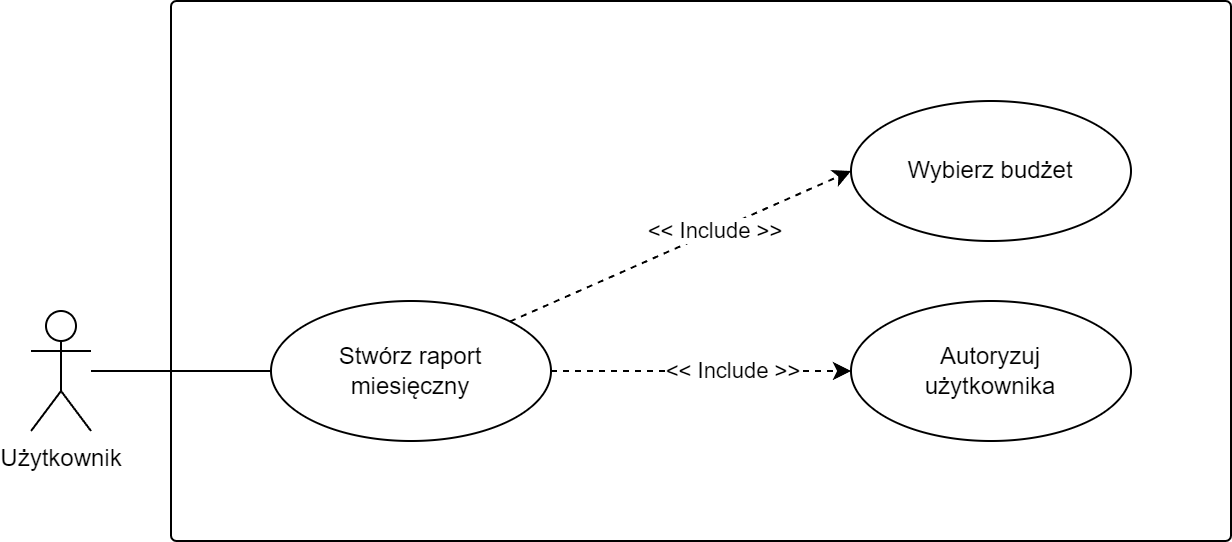

The diagram above was exported from draw.io. Its source (the exported page's mxGraphModel, read from the mxfile embedded in the PNG):
<mxGraphModel dx="1418" dy="838" grid="1" gridSize="10" guides="1" tooltips="1" connect="1" arrows="1" fold="1" page="1" pageScale="1" pageWidth="827" pageHeight="1169" math="0" shadow="0">
  <root>
    <mxCell id="0" />
    <mxCell id="1" parent="0" />
    <mxCell id="CmIBiG8GKUfvZ01endHb-1" value="" style="rounded=1;whiteSpace=wrap;html=1;arcSize=1;shadow=0;strokeColor=default;gradientColor=none;" parent="1" vertex="1">
      <mxGeometry x="220" y="250" width="530" height="270" as="geometry" />
    </mxCell>
    <mxCell id="CmIBiG8GKUfvZ01endHb-2" style="edgeStyle=none;rounded=0;orthogonalLoop=1;jettySize=auto;html=1;entryX=0;entryY=0.5;entryDx=0;entryDy=0;endArrow=none;endFill=0;" parent="1" source="CmIBiG8GKUfvZ01endHb-5" target="CmIBiG8GKUfvZ01endHb-7" edge="1">
      <mxGeometry relative="1" as="geometry" />
    </mxCell>
    <mxCell id="CmIBiG8GKUfvZ01endHb-5" value="Użytkownik" style="shape=umlActor;verticalLabelPosition=bottom;verticalAlign=top;html=1;" parent="1" vertex="1">
      <mxGeometry x="150" y="405" width="30" height="60" as="geometry" />
    </mxCell>
    <mxCell id="CmIBiG8GKUfvZ01endHb-6" value="Autoryzuj&lt;br&gt;użytkownika" style="ellipse;whiteSpace=wrap;html=1;" parent="1" vertex="1">
      <mxGeometry x="560" y="400" width="140" height="70" as="geometry" />
    </mxCell>
    <mxCell id="CmIBiG8GKUfvZ01endHb-7" value="Stwórz raport&lt;br&gt;miesięczny" style="ellipse;whiteSpace=wrap;html=1;" parent="1" vertex="1">
      <mxGeometry x="270" y="400" width="140" height="70" as="geometry" />
    </mxCell>
    <mxCell id="CmIBiG8GKUfvZ01endHb-9" style="edgeStyle=none;rounded=0;orthogonalLoop=1;jettySize=auto;html=1;exitX=1;exitY=0.5;exitDx=0;exitDy=0;entryX=0;entryY=0.5;entryDx=0;entryDy=0;endArrow=classic;endFill=1;dashed=1;labelBorderColor=none;" parent="1" source="CmIBiG8GKUfvZ01endHb-7" target="CmIBiG8GKUfvZ01endHb-6" edge="1">
      <mxGeometry relative="1" as="geometry">
        <mxPoint x="423.9999999999975" y="305" as="sourcePoint" />
        <mxPoint x="590.0000000000005" y="480" as="targetPoint" />
      </mxGeometry>
    </mxCell>
    <mxCell id="CmIBiG8GKUfvZ01endHb-10" value="&amp;lt;&amp;lt; Include &amp;gt;&amp;gt;" style="edgeLabel;html=1;align=center;verticalAlign=middle;resizable=0;points=[];" parent="CmIBiG8GKUfvZ01endHb-9" vertex="1" connectable="0">
      <mxGeometry x="0.2026" y="1" relative="1" as="geometry">
        <mxPoint as="offset" />
      </mxGeometry>
    </mxCell>
    <mxCell id="CmIBiG8GKUfvZ01endHb-13" value="Wybierz budżet" style="ellipse;whiteSpace=wrap;html=1;" parent="1" vertex="1">
      <mxGeometry x="560" y="300" width="140" height="70" as="geometry" />
    </mxCell>
    <mxCell id="CmIBiG8GKUfvZ01endHb-14" style="edgeStyle=none;rounded=0;orthogonalLoop=1;jettySize=auto;html=1;exitX=1;exitY=0;exitDx=0;exitDy=0;entryX=0;entryY=0.5;entryDx=0;entryDy=0;endArrow=classic;endFill=1;dashed=1;labelBorderColor=none;" parent="1" source="CmIBiG8GKUfvZ01endHb-7" target="CmIBiG8GKUfvZ01endHb-13" edge="1">
      <mxGeometry relative="1" as="geometry">
        <mxPoint x="420.00000000000114" y="345" as="sourcePoint" />
        <mxPoint x="640" y="410" as="targetPoint" />
      </mxGeometry>
    </mxCell>
    <mxCell id="CmIBiG8GKUfvZ01endHb-15" value="&amp;lt;&amp;lt; Include &amp;gt;&amp;gt;" style="edgeLabel;html=1;align=center;verticalAlign=middle;resizable=0;points=[];" parent="CmIBiG8GKUfvZ01endHb-14" vertex="1" connectable="0">
      <mxGeometry x="0.2026" y="1" relative="1" as="geometry">
        <mxPoint as="offset" />
      </mxGeometry>
    </mxCell>
  </root>
</mxGraphModel>